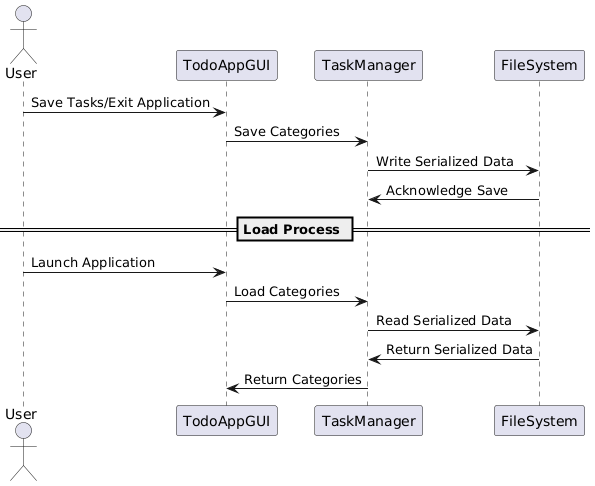

The diagram above was rendered by PlantUML. Its source (embedded in the PNG):
@startuml
actor User
participant TodoAppGUI
participant TaskManager
participant FileSystem

User -> TodoAppGUI : Save Tasks/Exit Application
TodoAppGUI -> TaskManager : Save Categories
TaskManager -> FileSystem : Write Serialized Data
FileSystem -> TaskManager : Acknowledge Save

== Load Process ==
User -> TodoAppGUI : Launch Application
TodoAppGUI -> TaskManager : Load Categories
TaskManager -> FileSystem : Read Serialized Data
FileSystem -> TaskManager : Return Serialized Data
TaskManager -> TodoAppGUI : Return Categories
@enduml